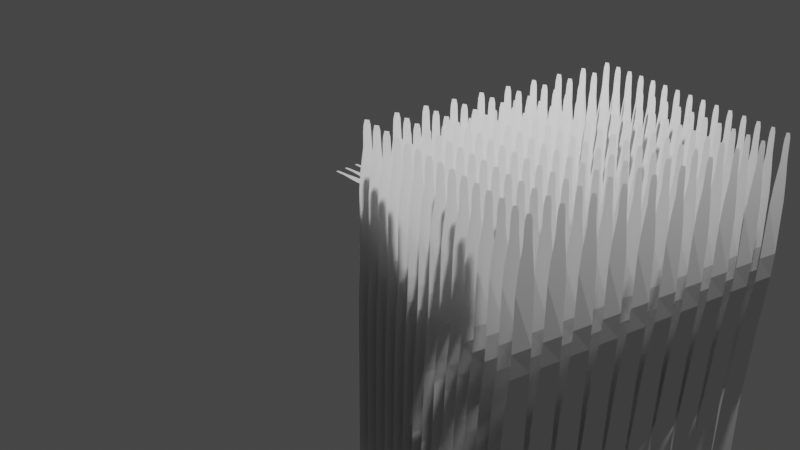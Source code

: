 # Source: grass.blend  (saved by Blender 2.91.10; exported with 4.5.12 LTS)
import bpy
from mathutils import Matrix  # noqa: F401  (used for matrix-valued properties, if any)

bpy.ops.wm.read_factory_settings(use_empty=True)
scene = bpy.context.scene
scene.name = 'Scene'

# ---- collections
col_collection = bpy.data.collections.new('Collection'); scene.collection.children.link(col_collection)

# ---- world
world_world = bpy.data.worlds.new('World'); scene.world = world_world
world_world.use_nodes = True; world_world.node_tree.nodes.clear()
_N = world_world.node_tree.nodes; _L = world_world.node_tree.links
n0 = _N.new('ShaderNodeOutputWorld'); n0.name = 'World Output'; n0.location = (300, 300)
n1 = _N.new('ShaderNodeBackground'); n1.name = 'Background'; n1.location = (10, 300)
n1.inputs[0].default_value = (0.05088, 0.05088, 0.05088, 1.0)
_L.new(n1.outputs[0], n0.inputs[0])
n0.is_active_output = True
world_world.color = (0.05088, 0.05088, 0.05088)
world_world.use_sun_shadow = False
world_world.sun_shadow_jitter_overblur = 0.0

# ---- cameras
cam_camera = bpy.data.cameras.new('Camera')
cam_camera.clip_end = 100.0
cam_camera.ortho_scale = 7.314

# ---- lights
light_light = bpy.data.lights.new('Light', 'POINT')
light_light.transmission_factor = 0.0
light_light.energy = 1000.0
light_light.shadow_soft_size = 0.1
light_light.shadow_maximum_resolution = 0.006
light_light.use_absolute_resolution = True
light_light_001 = bpy.data.lights.new('Light.001', 'POINT')
light_light_001.transmission_factor = 0.0
light_light_001.energy = 1000.0
light_light_001.shadow_soft_size = 0.1
light_light_001.shadow_maximum_resolution = 0.006
light_light_001.use_absolute_resolution = True

# ---- meshes
me_plane = bpy.data.meshes.new('Plane')
me_plane.from_pydata([(-0.8441, -1.381, 0.184), (1.0, -1.0, 0.0), (-0.8376, -1.088, 0.184), (1.0, 1.0, 0.0), (-0.5437, -1.82, 0.184), (-0.5437, -0.6527, 0.184), (-0.6342, -0.7693, 0.184), (-0.7271, -0.936, 0.184), (-0.7881, -0.9825, 0.184), (-0.8147, -1.007, 0.184), (-0.8194, -1.469, 0.184), (-0.7906, -1.495, 0.184), (-0.7271, -1.509, 0.184), (-0.6248, -1.725, 0.184), (-0.3025, -1.827, 0.1792), (-0.303, -0.6155, 0.184), (0.4948, -1.11, 0.03268), (0.4948, 0.6505, 0.03268), (0.3627, 0.4388, 0.05837), (0.2332, 0.2368, 0.08275), (0.1034, 0.05307, 0.1049), (-0.02845, -0.183, 0.1367), (-0.1885, -0.5171, 0.1726), (-0.1882, -1.786, 0.1685), (-0.02821, -1.679, 0.1341), (0.1034, -1.516, 0.1041), (0.2332, -1.399, 0.08275), (0.3627, -1.259, 0.05837)], [], [(16, 1, 3, 17), (13, 4, 5, 6), (0, 10, 9, 2), (10, 11, 8, 9), (11, 12, 7, 8), (12, 13, 6, 7), (4, 14, 15, 5), (27, 16, 17, 18), (14, 23, 22, 15), (23, 24, 21, 22), (24, 25, 20, 21), (25, 26, 19, 20), (26, 27, 18, 19)])
_uv = me_plane.uv_layers.new(name='UVMap')
_uv.uv.foreach_set('vector', [0.7695, 0.0, 1.0, 0.0, 1.0, 1.0, 0.7695, 1.0, 0.2115, 0.0, 0.2639, 0.0, 0.2639, 1.0, 0.2115, 1.0, 0.0, 0.0, 0.05317, 0.0, 0.05317, 1.0, 0.0, 1.0, 0.05317, 0.0, 0.1059, 0.0, 0.1059, 1.0, 0.05317, 1.0, 0.1059, 0.0, 0.1587, 0.0, 0.1587, 1.0, 0.1059, 1.0, 0.1587, 0.0, 0.2115, 0.0, 0.2115, 1.0, 0.1587, 1.0, 0.2639, 0.0, 0.4149, 0.0, 0.4149, 1.0, 0.2639, 1.0, 0.7093, 0.0, 0.7695, 0.0, 0.7695, 1.0, 0.7093, 1.0, 0.4149, 0.0, 0.4728, 0.0, 0.4728, 1.0, 0.4149, 1.0, 0.4728, 0.0, 0.5319, 0.0, 0.5319, 1.0, 0.4728, 1.0, 0.5319, 0.0, 0.5911, 0.0, 0.5911, 1.0, 0.5319, 1.0, 0.5911, 0.0, 0.6502, 0.0, 0.6502, 1.0, 0.5911, 1.0, 0.6502, 0.0, 0.7093, 0.0, 0.7093, 1.0, 0.6502, 1.0])
me_plane.use_remesh_fix_poles = True
me_plane.use_remesh_preserve_attributes = False
me_plane.use_mirror_vertex_groups = False
me_plane.update()
me_plane_001 = bpy.data.meshes.new('Plane.001')
me_plane_001.from_pydata([(-0.8441, -1.381, 0.184), (1.0, -1.0, 0.0), (-0.8376, -1.088, 0.184), (1.0, 1.0, 0.0), (-0.5437, -1.82, 0.184), (-0.5437, -0.6527, 0.184), (-0.6342, -0.7693, 0.184), (-0.7271, -0.936, 0.184), (-0.7881, -0.9825, 0.184), (-0.8147, -1.007, 0.184), (-0.8194, -1.469, 0.184), (-0.7906, -1.495, 0.184), (-0.7271, -1.509, 0.184), (-0.6248, -1.725, 0.184), (-0.3025, -1.827, 0.1792), (-0.303, -0.6155, 0.184), (0.4948, -1.11, 0.03268), (0.4948, 0.6505, 0.03268), (0.3627, 0.4388, 0.05837), (0.2332, 0.2368, 0.08275), (0.1034, 0.05307, 0.1049), (-0.02845, -0.183, 0.1367), (-0.1885, -0.5171, 0.1726), (-0.1882, -1.786, 0.1685), (-0.02821, -1.679, 0.1341), (0.1034, -1.516, 0.1041), (0.2332, -1.399, 0.08275), (0.3627, -1.259, 0.05837)], [], [(16, 1, 3, 17), (13, 4, 5, 6), (0, 10, 9, 2), (10, 11, 8, 9), (11, 12, 7, 8), (12, 13, 6, 7), (4, 14, 15, 5), (27, 16, 17, 18), (14, 23, 22, 15), (23, 24, 21, 22), (24, 25, 20, 21), (25, 26, 19, 20), (26, 27, 18, 19)])
_uv = me_plane_001.uv_layers.new(name='UVMap')
_uv.uv.foreach_set('vector', [0.7695, 0.0, 1.0, 0.0, 1.0, 1.0, 0.7695, 1.0, 0.2115, 0.0, 0.2639, 0.0, 0.2639, 1.0, 0.2115, 1.0, 0.0, 0.0, 0.05317, 0.0, 0.05317, 1.0, 0.0, 1.0, 0.05317, 0.0, 0.1059, 0.0, 0.1059, 1.0, 0.05317, 1.0, 0.1059, 0.0, 0.1587, 0.0, 0.1587, 1.0, 0.1059, 1.0, 0.1587, 0.0, 0.2115, 0.0, 0.2115, 1.0, 0.1587, 1.0, 0.2639, 0.0, 0.4149, 0.0, 0.4149, 1.0, 0.2639, 1.0, 0.7093, 0.0, 0.7695, 0.0, 0.7695, 1.0, 0.7093, 1.0, 0.4149, 0.0, 0.4728, 0.0, 0.4728, 1.0, 0.4149, 1.0, 0.4728, 0.0, 0.5319, 0.0, 0.5319, 1.0, 0.4728, 1.0, 0.5319, 0.0, 0.5911, 0.0, 0.5911, 1.0, 0.5319, 1.0, 0.5911, 0.0, 0.6502, 0.0, 0.6502, 1.0, 0.5911, 1.0, 0.6502, 0.0, 0.7093, 0.0, 0.7093, 1.0, 0.6502, 1.0])
me_plane_001.use_remesh_fix_poles = True
me_plane_001.use_remesh_preserve_attributes = False
me_plane_001.use_mirror_vertex_groups = False
me_plane_001.update()
me_plane_002 = bpy.data.meshes.new('Plane.002')
me_plane_002.from_pydata([(-0.8441, -1.381, 0.184), (1.0, -1.0, 0.0), (-0.8376, -1.088, 0.184), (1.0, 1.0, 0.0), (-0.5437, -1.82, 0.184), (-0.5437, -0.6527, 0.184), (-0.6342, -0.7693, 0.184), (-0.7271, -0.936, 0.184), (-0.7881, -0.9825, 0.184), (-0.8147, -1.007, 0.184), (-0.8194, -1.469, 0.184), (-0.7906, -1.495, 0.184), (-0.7271, -1.509, 0.184), (-0.6248, -1.725, 0.184), (-0.3025, -1.827, 0.1792), (-0.303, -0.6155, 0.184), (0.4948, -1.11, 0.03268), (0.4948, 0.6505, 0.03268), (0.3627, 0.4388, 0.05837), (0.2332, 0.2368, 0.08275), (0.1034, 0.05307, 0.1049), (-0.02845, -0.183, 0.1367), (-0.1885, -0.5171, 0.1726), (-0.1882, -1.786, 0.1685), (-0.02821, -1.679, 0.1341), (0.1034, -1.516, 0.1041), (0.2332, -1.399, 0.08275), (0.3627, -1.259, 0.05837)], [], [(16, 1, 3, 17), (13, 4, 5, 6), (0, 10, 9, 2), (10, 11, 8, 9), (11, 12, 7, 8), (12, 13, 6, 7), (4, 14, 15, 5), (27, 16, 17, 18), (14, 23, 22, 15), (23, 24, 21, 22), (24, 25, 20, 21), (25, 26, 19, 20), (26, 27, 18, 19)])
_uv = me_plane_002.uv_layers.new(name='UVMap')
_uv.uv.foreach_set('vector', [0.7695, 0.0, 1.0, 0.0, 1.0, 1.0, 0.7695, 1.0, 0.2115, 0.0, 0.2639, 0.0, 0.2639, 1.0, 0.2115, 1.0, 0.0, 0.0, 0.05317, 0.0, 0.05317, 1.0, 0.0, 1.0, 0.05317, 0.0, 0.1059, 0.0, 0.1059, 1.0, 0.05317, 1.0, 0.1059, 0.0, 0.1587, 0.0, 0.1587, 1.0, 0.1059, 1.0, 0.1587, 0.0, 0.2115, 0.0, 0.2115, 1.0, 0.1587, 1.0, 0.2639, 0.0, 0.4149, 0.0, 0.4149, 1.0, 0.2639, 1.0, 0.7093, 0.0, 0.7695, 0.0, 0.7695, 1.0, 0.7093, 1.0, 0.4149, 0.0, 0.4728, 0.0, 0.4728, 1.0, 0.4149, 1.0, 0.4728, 0.0, 0.5319, 0.0, 0.5319, 1.0, 0.4728, 1.0, 0.5319, 0.0, 0.5911, 0.0, 0.5911, 1.0, 0.5319, 1.0, 0.5911, 0.0, 0.6502, 0.0, 0.6502, 1.0, 0.5911, 1.0, 0.6502, 0.0, 0.7093, 0.0, 0.7093, 1.0, 0.6502, 1.0])
me_plane_002.use_remesh_fix_poles = True
me_plane_002.use_remesh_preserve_attributes = False
me_plane_002.use_mirror_vertex_groups = False
me_plane_002.update()
me_plane_003 = bpy.data.meshes.new('Plane.003')
me_plane_003.from_pydata([(-0.8441, -1.381, 0.184), (1.0, -1.0, 0.0), (-0.8376, -1.088, 0.184), (1.0, 1.0, 0.0), (-0.5437, -1.82, 0.184), (-0.5437, -0.6527, 0.184), (-0.6342, -0.7693, 0.184), (-0.7271, -0.936, 0.184), (-0.7881, -0.9825, 0.184), (-0.8147, -1.007, 0.184), (-0.8194, -1.469, 0.184), (-0.7906, -1.495, 0.184), (-0.7271, -1.509, 0.184), (-0.6248, -1.725, 0.184), (-0.3025, -1.827, 0.1792), (-0.303, -0.6155, 0.184), (0.4948, -1.11, 0.03268), (0.4948, 0.6505, 0.03268), (0.3627, 0.4388, 0.05837), (0.2332, 0.2368, 0.08275), (0.1034, 0.05307, 0.1049), (-0.02845, -0.183, 0.1367), (-0.1885, -0.5171, 0.1726), (-0.1882, -1.786, 0.1685), (-0.02821, -1.679, 0.1341), (0.1034, -1.516, 0.1041), (0.2332, -1.399, 0.08275), (0.3627, -1.259, 0.05837)], [], [(16, 1, 3, 17), (13, 4, 5, 6), (0, 10, 9, 2), (10, 11, 8, 9), (11, 12, 7, 8), (12, 13, 6, 7), (4, 14, 15, 5), (27, 16, 17, 18), (14, 23, 22, 15), (23, 24, 21, 22), (24, 25, 20, 21), (25, 26, 19, 20), (26, 27, 18, 19)])
_uv = me_plane_003.uv_layers.new(name='UVMap')
_uv.uv.foreach_set('vector', [0.7695, 0.0, 1.0, 0.0, 1.0, 1.0, 0.7695, 1.0, 0.2115, 0.0, 0.2639, 0.0, 0.2639, 1.0, 0.2115, 1.0, 0.0, 0.0, 0.05317, 0.0, 0.05317, 1.0, 0.0, 1.0, 0.05317, 0.0, 0.1059, 0.0, 0.1059, 1.0, 0.05317, 1.0, 0.1059, 0.0, 0.1587, 0.0, 0.1587, 1.0, 0.1059, 1.0, 0.1587, 0.0, 0.2115, 0.0, 0.2115, 1.0, 0.1587, 1.0, 0.2639, 0.0, 0.4149, 0.0, 0.4149, 1.0, 0.2639, 1.0, 0.7093, 0.0, 0.7695, 0.0, 0.7695, 1.0, 0.7093, 1.0, 0.4149, 0.0, 0.4728, 0.0, 0.4728, 1.0, 0.4149, 1.0, 0.4728, 0.0, 0.5319, 0.0, 0.5319, 1.0, 0.4728, 1.0, 0.5319, 0.0, 0.5911, 0.0, 0.5911, 1.0, 0.5319, 1.0, 0.5911, 0.0, 0.6502, 0.0, 0.6502, 1.0, 0.5911, 1.0, 0.6502, 0.0, 0.7093, 0.0, 0.7093, 1.0, 0.6502, 1.0])
me_plane_003.use_remesh_fix_poles = True
me_plane_003.use_remesh_preserve_attributes = False
me_plane_003.use_mirror_vertex_groups = False
me_plane_003.update()
me_plane_004 = bpy.data.meshes.new('Plane.004')
me_plane_004.from_pydata([(-0.8441, -1.381, 0.184), (1.0, -1.0, 0.0), (-0.8376, -1.088, 0.184), (1.0, 1.0, 0.0), (-0.5437, -1.82, 0.184), (-0.5437, -0.6527, 0.184), (-0.6342, -0.7693, 0.184), (-0.7271, -0.936, 0.184), (-0.7881, -0.9825, 0.184), (-0.8147, -1.007, 0.184), (-0.8194, -1.469, 0.184), (-0.7906, -1.495, 0.184), (-0.7271, -1.509, 0.184), (-0.6248, -1.725, 0.184), (-0.3025, -1.827, 0.1792), (-0.303, -0.6155, 0.184), (0.4948, -1.11, 0.03268), (0.4948, 0.6505, 0.03268), (0.3627, 0.4388, 0.05837), (0.2332, 0.2368, 0.08275), (0.1034, 0.05307, 0.1049), (-0.02845, -0.183, 0.1367), (-0.1885, -0.5171, 0.1726), (-0.1882, -1.786, 0.1685), (-0.02821, -1.679, 0.1341), (0.1034, -1.516, 0.1041), (0.2332, -1.399, 0.08275), (0.3627, -1.259, 0.05837)], [], [(16, 1, 3, 17), (13, 4, 5, 6), (0, 10, 9, 2), (10, 11, 8, 9), (11, 12, 7, 8), (12, 13, 6, 7), (4, 14, 15, 5), (27, 16, 17, 18), (14, 23, 22, 15), (23, 24, 21, 22), (24, 25, 20, 21), (25, 26, 19, 20), (26, 27, 18, 19)])
_uv = me_plane_004.uv_layers.new(name='UVMap')
_uv.uv.foreach_set('vector', [0.7695, 0.0, 1.0, 0.0, 1.0, 1.0, 0.7695, 1.0, 0.2115, 0.0, 0.2639, 0.0, 0.2639, 1.0, 0.2115, 1.0, 0.0, 0.0, 0.05317, 0.0, 0.05317, 1.0, 0.0, 1.0, 0.05317, 0.0, 0.1059, 0.0, 0.1059, 1.0, 0.05317, 1.0, 0.1059, 0.0, 0.1587, 0.0, 0.1587, 1.0, 0.1059, 1.0, 0.1587, 0.0, 0.2115, 0.0, 0.2115, 1.0, 0.1587, 1.0, 0.2639, 0.0, 0.4149, 0.0, 0.4149, 1.0, 0.2639, 1.0, 0.7093, 0.0, 0.7695, 0.0, 0.7695, 1.0, 0.7093, 1.0, 0.4149, 0.0, 0.4728, 0.0, 0.4728, 1.0, 0.4149, 1.0, 0.4728, 0.0, 0.5319, 0.0, 0.5319, 1.0, 0.4728, 1.0, 0.5319, 0.0, 0.5911, 0.0, 0.5911, 1.0, 0.5319, 1.0, 0.5911, 0.0, 0.6502, 0.0, 0.6502, 1.0, 0.5911, 1.0, 0.6502, 0.0, 0.7093, 0.0, 0.7093, 1.0, 0.6502, 1.0])
me_plane_004.use_remesh_fix_poles = True
me_plane_004.use_remesh_preserve_attributes = False
me_plane_004.use_mirror_vertex_groups = False
me_plane_004.update()

# ---- objects
ob_light = bpy.data.objects.new('Light', light_light)
ob_camera = bpy.data.objects.new('Camera', cam_camera)
ob_plane = bpy.data.objects.new('Plane', me_plane)
ob_plane_001 = bpy.data.objects.new('Plane.001', me_plane_001)
ob_plane_002 = bpy.data.objects.new('Plane.002', me_plane_002)
ob_plane_003 = bpy.data.objects.new('Plane.003', me_plane_003)
ob_light_001 = bpy.data.objects.new('Light.001', light_light_001)
ob_plane_004 = bpy.data.objects.new('Plane.004', me_plane_004)

# ---- transforms, parenting, visibility, modifiers, constraints
ob_light.location = (4.076, 1.005, 5.904)
ob_light.rotation_euler = (0.6503, 0.05522, 1.866)
ob_light.lock_rotations_4d = False
ob_light.empty_display_type = 'ARROWS'
ob_light.color = (0.0, 0.0, 0.0, 0.0)
ob_light.lineart.crease_threshold = 0.0
ob_camera.location = (7.359, -6.926, 4.958)
ob_camera.rotation_euler = (1.109, 0.0, 0.8149)
ob_camera.lock_rotations_4d = False
ob_camera.empty_display_type = 'ARROWS'
ob_camera.color = (0.0, 0.0, 0.0, 0.0)
ob_camera.display_type = 'WIRE'
ob_camera.lineart.crease_threshold = 0.0
ob_plane.location = (0.006888, -0.08255, -0.01589)
ob_plane.rotation_euler = (-1.056, 1.577, -1.144)
ob_plane.scale = (1.22, 0.08735, 0.9565)
ob_plane.lineart.crease_threshold = 0.0
_m = ob_plane.modifiers.new('Array', 'ARRAY')
_m.count = 10
_m.relative_offset_displace = (1.192e-07, 0.7, 0.0)
_m = ob_plane.modifiers.new('Array.001', 'ARRAY')
_m.count = 15
_m.relative_offset_displace = (5.96e-08, 0.0, 0.5)
_m.use_merge_vertices = True
_m.merge_threshold = 0.0
ob_plane_001.location = (0.0, 0.1435, 0.0)
ob_plane_001.scale = (1.22, 0.07, 1.0)
ob_plane_001.lineart.crease_threshold = 0.0
ob_plane_002.location = (0.0, 0.2656, 0.0)
ob_plane_002.scale = (1.22, 0.07, 1.0)
ob_plane_002.lineart.crease_threshold = 0.0
ob_plane_003.location = (0.0, 0.407, 0.0)
ob_plane_003.scale = (1.22, 0.07, 1.0)
ob_plane_003.lineart.crease_threshold = 0.0
ob_light_001.location = (4.076, 1.005, 5.904)
ob_light_001.rotation_euler = (0.6503, 0.05522, 1.866)
ob_light_001.lock_rotations_4d = False
ob_light_001.empty_display_type = 'ARROWS'
ob_light_001.color = (0.0, 0.0, 0.0, 0.0)
ob_light_001.lineart.crease_threshold = 0.0
ob_plane_004.location = (0.6319, -0.9699, -0.116)
ob_plane_004.rotation_euler = (-0.9663, 1.576, -1.142)
ob_plane_004.scale = (2.093, 0.1498, 1.641)
ob_plane_004.lineart.crease_threshold = 0.0
_m = ob_plane_004.modifiers.new('Array', 'ARRAY')
_m.count = 10
_m.relative_offset_displace = (1.192e-07, 0.7, 0.0)
_m = ob_plane_004.modifiers.new('Array.001', 'ARRAY')
_m.count = 15
_m.relative_offset_displace = (5.96e-08, 0.0, 0.5)
_m.use_merge_vertices = True
_m.merge_threshold = 0.0

# ---- collection membership
col_collection.objects.link(ob_light)
col_collection.objects.link(ob_camera)
col_collection.objects.link(ob_plane)
col_collection.objects.link(ob_plane_001)
col_collection.objects.link(ob_plane_002)
col_collection.objects.link(ob_plane_003)
col_collection.objects.link(ob_light_001)
col_collection.objects.link(ob_plane_004)

# ---- scene / render settings (as saved in the file)
scene.camera = ob_camera
scene.frame_start = 1; scene.frame_end = 250; scene.frame_set(1)
scene.render.engine = 'BLENDER_EEVEE_NEXT'
scene.cycles.use_denoising = False
scene.cycles.samples = 128
scene.cycles.sampling_pattern = 'TABULATED_SOBOL'
scene.cycles.use_adaptive_sampling = False
scene.cycles.use_light_tree = False
scene.view_settings.view_transform = 'Filmic'
bpy.context.view_layer.update()
